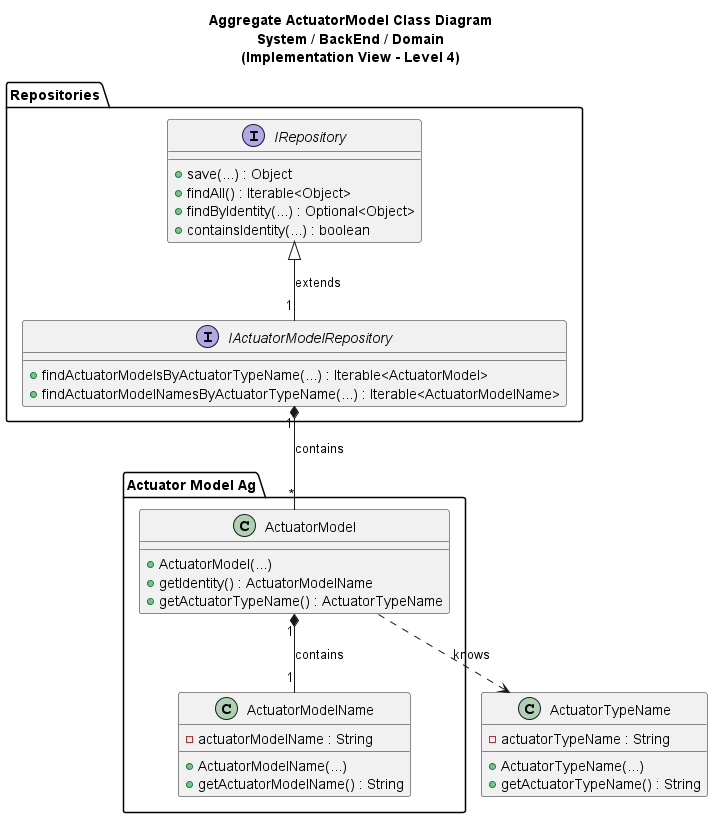

The diagram above was rendered by PlantUML. Its source (embedded in the PNG):
@startuml

title Aggregate ActuatorModel Class Diagram\nSystem / BackEnd / Domain\n(Implementation View - Level 4)

class ActuatorTypeName {
- actuatorTypeName : String
+ ActuatorTypeName(...)
+ getActuatorTypeName() : String
}

package "Actuator Model Ag"{
class ActuatorModel {
+ ActuatorModel(...)
+ getIdentity() : ActuatorModelName
+ getActuatorTypeName() : ActuatorTypeName
}

class ActuatorModelName {
- actuatorModelName : String
+ ActuatorModelName(...)
+ getActuatorModelName() : String
}
}


package Repositories {
interface IRepository {
+ save(...) : Object
+ findAll() : Iterable<Object>
+ findByIdentity(...) : Optional<Object>
+ containsIdentity(...) : boolean
}

interface IActuatorModelRepository {
+ findActuatorModelsByActuatorTypeName(...) : Iterable<ActuatorModel>
+ findActuatorModelNamesByActuatorTypeName(...) : Iterable<ActuatorModelName>
}
}

ActuatorModel "1" *-- "1" ActuatorModelName : contains
ActuatorModel ..> ActuatorTypeName: knows

IActuatorModelRepository "1" -up-|> IRepository : extends

IActuatorModelRepository "1" *-- "*" ActuatorModel : contains


@enduml